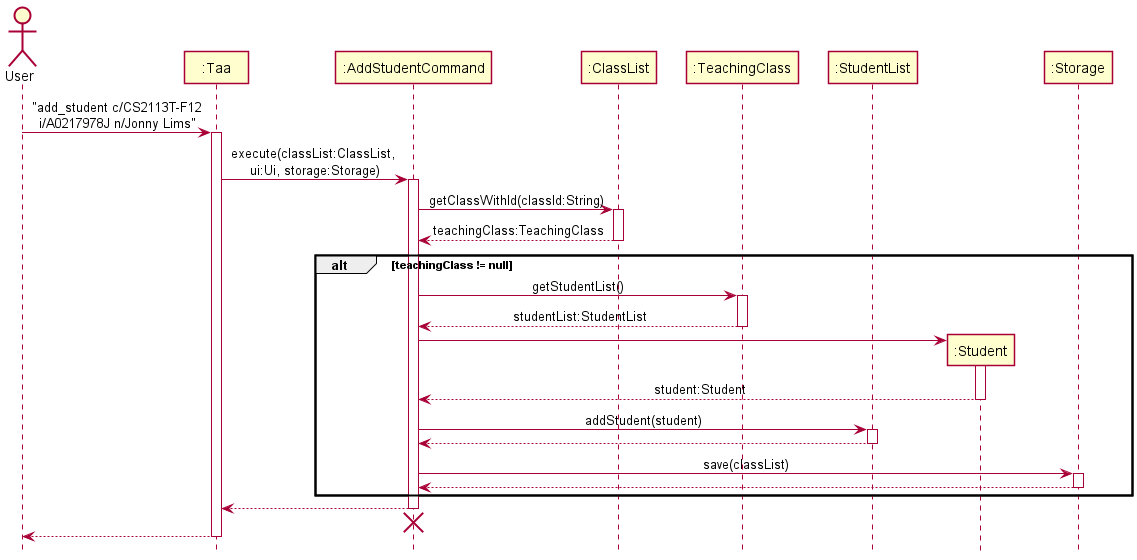

The diagram above was rendered by PlantUML. Its source (embedded in the PNG):
@startuml
!include SequenceStyle.puml

Actor User as user
Participant ":Taa" as taa
Participant ":AddStudentCommand" as addStudentCommand
Participant ":ClassList" as classList
Participant ":TeachingClass" as teachingClass
Participant ":StudentList" as studentList
Participant ":Student" as student
Participant ":Storage" as storage

user -> taa : "add_student c/CS2113T-F12\ni/A0217978J n/Jonny Lims"
activate taa

taa -> addStudentCommand : execute(classList:ClassList, \nui:Ui, storage:Storage)
activate addStudentCommand

addStudentCommand -> classList : getClassWithId(classId:String)
activate classList
classList --> addStudentCommand : teachingClass:TeachingClass
deactivate classList

alt teachingClass != null
addStudentCommand -> teachingClass : getStudentList()
activate teachingClass
teachingClass --> addStudentCommand : studentList:StudentList
deactivate teachingClass

create student
addStudentCommand -> student
activate student
student --> addStudentCommand : student:Student
deactivate student

addStudentCommand -> studentList : addStudent(student)
activate studentList
studentList --> addStudentCommand
deactivate studentList

addStudentCommand -> storage : save(classList)
activate storage
storage --> addStudentCommand
deactivate storage
end

addStudentCommand --> taa
deactivate addStudentCommand
taa -[hidden]-> addStudentCommand
destroy addStudentCommand

taa --> user
deactivate taa

@enduml